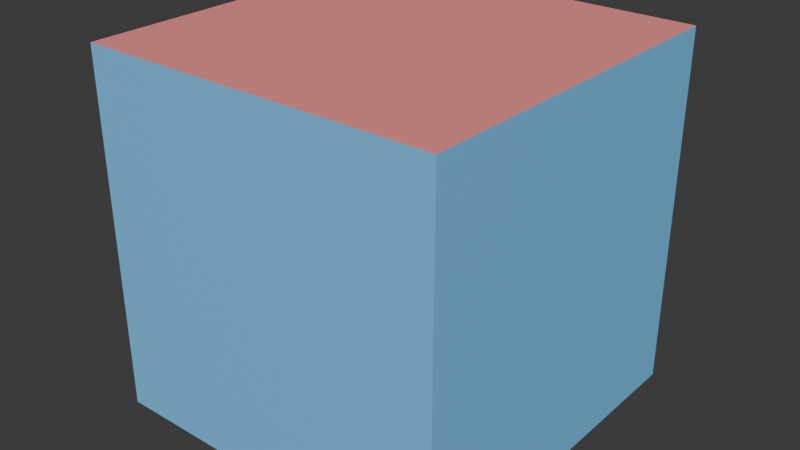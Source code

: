 # Source: CuboOcoTampa.blend  (saved by Blender 4.0.36; exported with 4.5.12 LTS)
import bpy
from mathutils import Matrix  # noqa: F401  (used for matrix-valued properties, if any)

bpy.ops.wm.read_factory_settings(use_empty=True)
scene = bpy.context.scene
scene.name = 'Scene'

# ---- collections
col_collection = bpy.data.collections.new('Collection'); scene.collection.children.link(col_collection)

# ---- materials (node trees are filled in below, after node groups)
mat_cubo_001 = bpy.data.materials.new('Cubo.001')
mat_cubo_001.use_transparent_shadow = False
mat_tampa_001 = bpy.data.materials.new('Tampa.001')
mat_tampa_001.use_transparent_shadow = False

# ---- material node trees
mat_cubo_001.use_nodes = True; mat_cubo_001.node_tree.nodes.clear()
_N = mat_cubo_001.node_tree.nodes; _L = mat_cubo_001.node_tree.links
n0 = _N.new('ShaderNodeBsdfPrincipled'); n0.name = 'Principled BSDF'; n0.location = (10, 300)
n0.inputs[0].default_value = (0.2, 0.6, 1.0, 1.0)
n0.inputs[3].default_value = 1.45
n1 = _N.new('ShaderNodeOutputMaterial'); n1.name = 'Material Output'; n1.location = (300, 300)
_L.new(n0.outputs[0], n1.inputs[0])
n1.is_active_output = True
mat_tampa_001.use_nodes = True; mat_tampa_001.node_tree.nodes.clear()
_N = mat_tampa_001.node_tree.nodes; _L = mat_tampa_001.node_tree.links
n0 = _N.new('ShaderNodeBsdfPrincipled'); n0.name = 'Principled BSDF'; n0.location = (10, 300)
n0.inputs[0].default_value = (1.0, 0.3, 0.3, 1.0)
n0.inputs[3].default_value = 1.45
n1 = _N.new('ShaderNodeOutputMaterial'); n1.name = 'Material Output'; n1.location = (300, 300)
_L.new(n0.outputs[0], n1.inputs[0])
n1.is_active_output = True

# ---- world
world_world = bpy.data.worlds.new('World'); scene.world = world_world
world_world.use_nodes = True; world_world.node_tree.nodes.clear()
_N = world_world.node_tree.nodes; _L = world_world.node_tree.links
n0 = _N.new('ShaderNodeOutputWorld'); n0.name = 'World Output'; n0.location = (300, 300)
n1 = _N.new('ShaderNodeBackground'); n1.name = 'Background'; n1.location = (10, 300)
n1.inputs[0].default_value = (0.05088, 0.05088, 0.05088, 1.0)
_L.new(n1.outputs[0], n0.inputs[0])
n0.is_active_output = True
world_world.color = (0.05088, 0.05088, 0.05088)
world_world.use_sun_shadow = False
world_world.sun_shadow_jitter_overblur = 0.0

# ---- meshes
me_cube_003 = bpy.data.meshes.new('Cube.003')
me_cube_003.from_pydata([(-0.5, -0.5, -0.5), (-0.49, -0.49, -0.49), (-0.5, -0.5, 0.5), (-0.49, -0.49, 0.49), (-0.5, 0.5, -0.5), (-0.49, 0.49, -0.49), (-0.5, 0.5, 0.5), (-0.49, 0.49, 0.49), (0.5, -0.5, -0.5), (0.49, -0.49, -0.49), (0.5, -0.5, 0.5), (0.49, -0.49, 0.49), (0.5, 0.5, -0.5), (0.49, 0.49, -0.49), (0.5, 0.5, 0.5), (0.49, 0.49, 0.49)], [], [(0, 2, 6, 4), (4, 6, 14, 12), (12, 14, 10, 8), (8, 10, 2, 0), (4, 12, 8, 0), (1, 5, 7, 3), (5, 13, 15, 7), (13, 9, 11, 15), (9, 1, 3, 11), (5, 1, 9, 13)])
me_cube_003.polygons.foreach_set('material_index', [0, 0, 0, 0, 0, 50, 50, 50, 50, 50])
_uv = me_cube_003.uv_layers.new(name='UVMap')
_uv.uv.foreach_set('vector', [0.375, 0.0, 0.625, 0.0, 0.625, 0.25, 0.375, 0.25, 0.375, 0.25, 0.625, 0.25, 0.625, 0.5, 0.375, 0.5, 0.375, 0.5, 0.625, 0.5, 0.625, 0.75, 0.375, 0.75, 0.375, 0.75, 0.625, 0.75, 0.625, 1.0, 0.375, 1.0, 0.125, 0.5, 0.375, 0.5, 0.375, 0.75, 0.125, 0.75, 0.375, 0.0, 0.375, 0.25, 0.625, 0.25, 0.625, 0.0, 0.375, 0.25, 0.375, 0.5, 0.625, 0.5, 0.625, 0.25, 0.375, 0.5, 0.375, 0.75, 0.625, 0.75, 0.625, 0.5, 0.375, 0.75, 0.375, 1.0, 0.625, 1.0, 0.625, 0.75, 0.125, 0.5, 0.125, 0.75, 0.375, 0.75, 0.375, 0.5])
me_cube_003.materials.append(mat_cubo_001)
me_cube_003.update()
me_plane_001 = bpy.data.meshes.new('Plane.001')
me_plane_001.from_pydata([(-0.5, -0.5, 0.0), (0.5, -0.5, 0.0), (-0.5, 0.5, 0.0), (0.5, 0.5, 0.0)], [], [(0, 1, 3, 2)])
_uv = me_plane_001.uv_layers.new(name='UVMap')
_uv.uv.foreach_set('vector', [0.0, 0.0, 1.0, 0.0, 1.0, 1.0, 0.0, 1.0])
me_plane_001.materials.append(mat_tampa_001)
me_plane_001.update()

# ---- objects
ob_cubo_oco = bpy.data.objects.new('Cubo_Oco', me_cube_003)
ob_tampa = bpy.data.objects.new('Tampa', me_plane_001)

# ---- transforms, parenting, visibility, modifiers, constraints
ob_cubo_oco.location = (0.0, 0.0, 0.0)
ob_tampa.location = (0.0, 0.0, 0.5)

# ---- collection membership
col_collection.objects.link(ob_cubo_oco)
col_collection.objects.link(ob_tampa)

# ---- scene / render settings (as saved in the file)
scene.frame_start = 1; scene.frame_end = 250; scene.frame_set(1)
scene.render.engine = 'BLENDER_EEVEE_NEXT'
scene.cycles.sampling_pattern = 'TABULATED_SOBOL'
bpy.context.view_layer.update()

# ---- added for rendering (the .blend has no active camera and no usable light): camera, sun
cam_auto = bpy.data.cameras.new('AutoCamera')
cam_auto.lens = 50.0
cam_auto.sensor_width = 36.0
cam_auto.clip_end = 1000.0
ob_auto_camera = bpy.data.objects.new('AutoCamera', cam_auto)
scene.collection.objects.link(ob_auto_camera)
ob_auto_camera.location = (1.60254, -1.92304, 1.28203)
ob_auto_camera.rotation_euler = (1.09748, -7.21219e-08, 0.694738)
scene.camera = ob_auto_camera
light_auto_sun = bpy.data.lights.new('AutoSun', 'SUN')
light_auto_sun.energy = 3.0
light_auto_sun.angle = 0.0523599
ob_auto_sun = bpy.data.objects.new('AutoSun', light_auto_sun)
scene.collection.objects.link(ob_auto_sun)
ob_auto_sun.rotation_euler = (0.872665, 0.174533, 0.523599)
bpy.context.view_layer.update()
